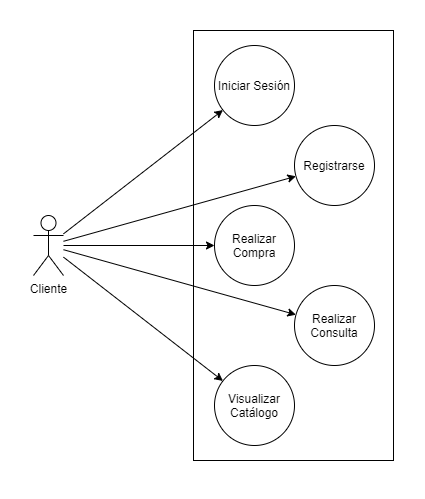

The diagram above was exported from draw.io. Its source (the exported page's mxGraphModel, read from the mxfile embedded in the PNG):
<mxGraphModel dx="1185" dy="718" grid="1" gridSize="10" guides="1" tooltips="1" connect="0" arrows="1" fold="1" page="1" pageScale="1" pageWidth="827" pageHeight="1169" math="0" shadow="0">
  <root>
    <mxCell id="0" />
    <mxCell id="1" parent="0" />
    <mxCell id="VRwR8gjfSzmxCiFct3Jz-1" value="" style="rounded=0;whiteSpace=wrap;html=1;" vertex="1" parent="1">
      <mxGeometry x="250" y="370" width="200" height="430" as="geometry" />
    </mxCell>
    <mxCell id="VRwR8gjfSzmxCiFct3Jz-86" style="edgeStyle=none;rounded=0;sketch=0;orthogonalLoop=1;jettySize=auto;html=1;shadow=0;" edge="1" parent="1" source="VRwR8gjfSzmxCiFct3Jz-2" target="VRwR8gjfSzmxCiFct3Jz-53">
      <mxGeometry relative="1" as="geometry" />
    </mxCell>
    <mxCell id="VRwR8gjfSzmxCiFct3Jz-87" style="edgeStyle=none;rounded=0;sketch=0;orthogonalLoop=1;jettySize=auto;html=1;shadow=0;" edge="1" parent="1" source="VRwR8gjfSzmxCiFct3Jz-2" target="VRwR8gjfSzmxCiFct3Jz-7">
      <mxGeometry relative="1" as="geometry" />
    </mxCell>
    <mxCell id="VRwR8gjfSzmxCiFct3Jz-88" style="edgeStyle=none;rounded=0;sketch=0;orthogonalLoop=1;jettySize=auto;html=1;shadow=0;" edge="1" parent="1" source="VRwR8gjfSzmxCiFct3Jz-2" target="VRwR8gjfSzmxCiFct3Jz-57">
      <mxGeometry relative="1" as="geometry" />
    </mxCell>
    <mxCell id="VRwR8gjfSzmxCiFct3Jz-89" style="edgeStyle=none;rounded=0;sketch=0;orthogonalLoop=1;jettySize=auto;html=1;shadow=0;" edge="1" parent="1" source="VRwR8gjfSzmxCiFct3Jz-2" target="VRwR8gjfSzmxCiFct3Jz-51">
      <mxGeometry relative="1" as="geometry" />
    </mxCell>
    <mxCell id="VRwR8gjfSzmxCiFct3Jz-90" style="edgeStyle=none;rounded=0;sketch=0;orthogonalLoop=1;jettySize=auto;html=1;shadow=0;" edge="1" parent="1" source="VRwR8gjfSzmxCiFct3Jz-2" target="VRwR8gjfSzmxCiFct3Jz-55">
      <mxGeometry relative="1" as="geometry" />
    </mxCell>
    <mxCell id="VRwR8gjfSzmxCiFct3Jz-2" value="Cliente" style="shape=umlActor;verticalLabelPosition=bottom;verticalAlign=top;html=1;outlineConnect=0;spacingBottom=8;" vertex="1" parent="1">
      <mxGeometry x="90" y="555" width="30" height="60" as="geometry" />
    </mxCell>
    <mxCell id="VRwR8gjfSzmxCiFct3Jz-13" style="edgeStyle=orthogonalEdgeStyle;rounded=0;orthogonalLoop=1;jettySize=auto;html=1;exitX=0.5;exitY=1;exitDx=0;exitDy=0;" edge="1" parent="1" source="VRwR8gjfSzmxCiFct3Jz-1" target="VRwR8gjfSzmxCiFct3Jz-1">
      <mxGeometry relative="1" as="geometry" />
    </mxCell>
    <mxCell id="VRwR8gjfSzmxCiFct3Jz-7" value="Iniciar Sesión" style="ellipse;whiteSpace=wrap;html=1;" vertex="1" parent="1">
      <mxGeometry x="271" y="385" width="80" height="80" as="geometry" />
    </mxCell>
    <mxCell id="VRwR8gjfSzmxCiFct3Jz-51" value="Realizar Consulta" style="ellipse;whiteSpace=wrap;html=1;" vertex="1" parent="1">
      <mxGeometry x="351" y="625" width="80" height="80" as="geometry" />
    </mxCell>
    <mxCell id="VRwR8gjfSzmxCiFct3Jz-53" value="Registrarse" style="ellipse;whiteSpace=wrap;html=1;" vertex="1" parent="1">
      <mxGeometry x="351" y="465" width="80" height="80" as="geometry" />
    </mxCell>
    <mxCell id="VRwR8gjfSzmxCiFct3Jz-55" value="Visualizar Catálogo" style="ellipse;whiteSpace=wrap;html=1;" vertex="1" parent="1">
      <mxGeometry x="271" y="705" width="80" height="80" as="geometry" />
    </mxCell>
    <mxCell id="VRwR8gjfSzmxCiFct3Jz-57" value="Realizar Compra" style="ellipse;whiteSpace=wrap;html=1;" vertex="1" parent="1">
      <mxGeometry x="271" y="545" width="80" height="80" as="geometry" />
    </mxCell>
  </root>
</mxGraphModel>